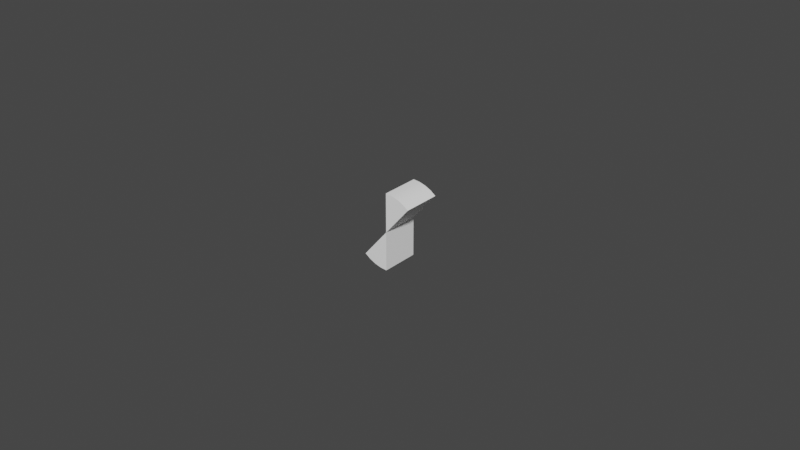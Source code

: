 # Source: white.blend  (saved by Blender 2.83.18; exported with 4.5.12 LTS)
import bpy
from mathutils import Matrix  # noqa: F401  (used for matrix-valued properties, if any)

bpy.ops.wm.read_factory_settings(use_empty=True)
scene = bpy.context.scene
scene.name = 'Scene'

# ---- materials (node trees are filled in below, after node groups)
mat_switchmaterial = bpy.data.materials.new('SwitchMaterial')
mat_switchmaterial.use_transparent_shadow = False

# ---- node groups
ng_auto_smooth = bpy.data.node_groups.new('Auto Smooth', 'GeometryNodeTree')
_s = ng_auto_smooth.interface.new_socket(name='Geometry', in_out='OUTPUT', socket_type='NodeSocketGeometry')
_s = ng_auto_smooth.interface.new_socket(name='Geometry', in_out='INPUT', socket_type='NodeSocketGeometry')
_s = ng_auto_smooth.interface.new_socket(name='Angle', in_out='INPUT', socket_type='NodeSocketFloat')
_s.subtype = 'ANGLE'
_s.min_value = 0.0
_s.max_value = 3.142
ng_auto_smooth.is_modifier = True
_N = ng_auto_smooth.nodes; _L = ng_auto_smooth.links
n0 = _N.new('NodeGroupOutput'); n0.name = 'Group Output'; n0.location = (480, -100)
n1 = _N.new('NodeGroupInput'); n1.name = 'Group Input'; n1.location = (-420, -300)
n2 = _N.new('NodeGroupInput'); n2.name = 'Group Input.001'; n2.location = (-60, -100)
n3 = _N.new('GeometryNodeSetShadeSmooth'); n3.name = 'Set Shade Smooth'; n3.location = (120, -100)
n3.domain = 'EDGE'
n4 = _N.new('GeometryNodeSetShadeSmooth'); n4.name = 'Set Shade Smooth.001'; n4.location = (300, -100)
n5 = _N.new('GeometryNodeInputMeshEdgeAngle'); n5.name = 'Edge Angle'; n5.location = (-420, -220)
n6 = _N.new('GeometryNodeInputEdgeSmooth'); n6.name = 'Is Edge Smooth'; n6.location = (-60, -160)
n7 = _N.new('GeometryNodeInputShadeSmooth'); n7.name = 'Is Face Smooth'; n7.location = (-240, -340)
n8 = _N.new('FunctionNodeBooleanMath'); n8.name = 'Boolean Math'; n8.location = (-60, -220)
n9 = _N.new('FunctionNodeCompare'); n9.name = 'Compare'; n9.location = (-240, -180)
n9.operation = 'LESS_EQUAL'
_L.new(n5.outputs[0], n9.inputs[0])
_L.new(n4.outputs[0], n0.inputs[0])
_L.new(n1.outputs[1], n9.inputs[1])
_L.new(n9.outputs[0], n8.inputs[0])
_L.new(n7.outputs[0], n8.inputs[1])
_L.new(n2.outputs[0], n3.inputs[0])
_L.new(n6.outputs[0], n3.inputs[1])
_L.new(n3.outputs[0], n4.inputs[0])
_L.new(n8.outputs[0], n3.inputs[2])
n0.is_active_output = True

# ---- material node trees
mat_switchmaterial.use_nodes = True; mat_switchmaterial.node_tree.nodes.clear()
_N = mat_switchmaterial.node_tree.nodes; _L = mat_switchmaterial.node_tree.links
n0 = _N.new('ShaderNodeBsdfPrincipled'); n0.name = 'Principled BSDF'; n0.location = (10, 300)
n0.distribution = 'GGX'
n0.subsurface_method = 'BURLEY'
n0.inputs[0].default_value = (1.0, 1.0, 1.0, 1.0)
n0.inputs[3].default_value = 1.45
n0.inputs[27].default_value = (0.0, 0.0, 0.0, 1.0)
n0.inputs[28].default_value = 1.0
n1 = _N.new('ShaderNodeOutputMaterial'); n1.name = 'Material Output'; n1.location = (300, 300)
_L.new(n0.outputs[0], n1.inputs[0])
n1.is_active_output = True

# ---- world
world_world = bpy.data.worlds.new('World'); scene.world = world_world
world_world.use_nodes = True; world_world.node_tree.nodes.clear()
_N = world_world.node_tree.nodes; _L = world_world.node_tree.links
n0 = _N.new('ShaderNodeOutputWorld'); n0.name = 'World Output'; n0.location = (300, 300)
n1 = _N.new('ShaderNodeBackground'); n1.name = 'Background'; n1.location = (10, 300)
n1.inputs[0].default_value = (0.05088, 0.05088, 0.05088, 1.0)
_L.new(n1.outputs[0], n0.inputs[0])
n0.is_active_output = True
world_world.color = (0.05088, 0.05088, 0.05088)
world_world.use_sun_shadow = False
world_world.sun_shadow_jitter_overblur = 0.0

# ---- meshes
me_cylinder_003 = bpy.data.meshes.new('Cylinder.003')
me_cylinder_003.from_pydata([(0.004275, 0.00625, 0.01175), (0.004275, -0.00625, 0.01175), (0.00625, 0.00625, 0.01083), (0.00625, -0.00625, 0.01083), (0.008035, 0.00625, 0.009576), (0.008035, -0.00625, 0.009576), (4.366e-09, -0.00625, -0.0125), (-0.002171, -0.00625, -0.01231), (-0.004275, -0.00625, -0.01175), (2.287e-09, -0.00625, -8.324e-10), (4.366e-09, 0.00625, -0.0125), (-0.002171, 0.00625, -0.01231), (-0.004275, 0.00625, -0.01175), (2.287e-09, 0.00625, -8.324e-10), (0.002171, 0.00625, 0.01231), (0.002171, -0.00625, 0.01231), (2.266e-09, -0.00625, -9.945e-10), (2.266e-09, 0.00625, -9.945e-10), (-2.91e-10, 0.00625, 0.0125), (-2.91e-10, -0.00625, 0.0125), (2.274e-09, -0.00625, -1.158e-09), (2.274e-09, 0.00625, -1.158e-09), (-0.00625, -0.00625, -0.01083), (2.259e-09, -0.00625, -9.621e-10), (-0.00625, 0.00625, -0.01083), (2.259e-09, 0.00625, -9.621e-10), (-0.008035, -0.00625, -0.009576), (2.208e-09, -0.00625, -1.085e-09), (-0.008035, 0.00625, -0.009576), (2.208e-09, 0.00625, -1.085e-09)], [], [(12, 24, 28, 29, 25, 13, 10, 11), (10, 6, 7, 11), (1, 15, 19, 20, 16, 9, 5, 3), (5, 9, 13, 4), (9, 6, 10, 13), (3, 5, 4, 2), (1, 3, 2, 0), (11, 7, 8, 12), (1, 0, 14, 15), (15, 14, 18, 19), (13, 17, 21, 18, 14, 0, 2, 4), (12, 8, 22, 24), (24, 22, 26, 28), (9, 23, 27, 26, 22, 8, 7, 6)])
me_cylinder_003.polygons.foreach_set('use_smooth', [True] * 14)
_uv = me_cylinder_003.uv_layers.new(name='UVMap')
_uv.uv.foreach_set('vector', [0.75, 0.01, 0.75, 0.01, 0.75, 0.01, 0.8374, 0.25, 0.8374, 0.25, 0.8374, 0.25, 0.8321, 0.02447, 0.7917, 0.01365, 0.5556, 0.5, 0.5556, 0.5, 0.5278, 0.5, 0.5278, 0.5, 0.75, 0.49, 0.75, 0.49, 0.75, 0.49, 0.8374, 0.25, 0.8374, 0.25, 0.8374, 0.25, 0.8321, 0.4755, 0.7917, 0.4864, 0.9043, 0.4339, 0.8374, 0.25, 0.8374, 0.25, 0.8889, 0.5, 0.8374, 0.25, 0.9043, 0.06615, 0.9043, 0.06615, 0.8374, 0.25, 0.9722, 0.5, 0.9444, 0.5, 0.9444, 0.5, 0.9722, 0.5, 1.0, 0.5, 0.9722, 0.5, 0.9722, 0.5, 1.0, 0.5, 0.5278, 0.5, 0.5278, 0.5, 0.5, 0.5, 0.5, 0.5, 1.0, 0.5, 1.0, 0.5, 1.0, 0.5, 1.0, 0.5, 1.0, 0.5, 1.0, 0.5, 1.0, 0.5, 1.0, 0.5, 0.8374, 0.25, 0.8374, 0.25, 0.8374, 0.25, 0.75, 0.49, 0.75, 0.49, 0.75, 0.49, 0.7917, 0.4864, 0.9043, 0.4339, 0.5, 0.5, 0.5, 0.5, 0.5, 0.5, 0.5, 0.5, 0.5, 0.5, 0.5, 0.5, 0.5, 0.5, 0.5, 0.5, 0.8374, 0.25, 0.8374, 0.25, 0.8374, 0.25, 0.75, 0.01, 0.75, 0.01, 0.75, 0.01, 0.7917, 0.01365, 0.9043, 0.06615])
me_cylinder_003.materials.append(mat_switchmaterial)
me_cylinder_003.use_remesh_fix_poles = True
me_cylinder_003.use_remesh_preserve_attributes = False
me_cylinder_003.use_mirror_vertex_groups = False
me_cylinder_003.update()

# ---- objects
ob_switch = bpy.data.objects.new('Switch', me_cylinder_003)

# ---- transforms, parenting, visibility, modifiers, constraints
ob_switch.location = (1.11e-16, 0.0, 0.0)
ob_switch.lineart.crease_threshold = 0.0
_m = ob_switch.modifiers.new('Auto Smooth', 'NODES')
_m.node_group = ng_auto_smooth
_gi = [s.identifier for s in ng_auto_smooth.interface.items_tree if s.item_type == 'SOCKET' and s.in_out == 'INPUT']
_m[_gi[1]] = 0.5236  # Angle

# ---- collection membership
scene.collection.objects.link(ob_switch)

# ---- scene / render settings (as saved in the file)
scene.frame_start = 1; scene.frame_end = 250; scene.frame_set(0)
scene.render.engine = 'BLENDER_EEVEE_NEXT'
scene.cycles.use_denoising = False
scene.cycles.samples = 128
scene.cycles.sampling_pattern = 'TABULATED_SOBOL'
scene.cycles.use_adaptive_sampling = False
scene.cycles.use_light_tree = False
scene.view_settings.view_transform = 'Filmic'
bpy.context.view_layer.update()

# ---- added for rendering (the .blend has no active camera and no usable light): camera, sun
cam_auto = bpy.data.cameras.new('AutoCamera')
cam_auto.lens = 50.0
cam_auto.sensor_width = 36.0
cam_auto.clip_end = 1000.0
ob_auto_camera = bpy.data.objects.new('AutoCamera', cam_auto)
scene.collection.objects.link(ob_auto_camera)
ob_auto_camera.location = (0.185045, -0.222054, 0.148036)
ob_auto_camera.rotation_euler = (1.09748, -7.21219e-08, 0.694738)
scene.camera = ob_auto_camera
light_auto_sun = bpy.data.lights.new('AutoSun', 'SUN')
light_auto_sun.energy = 3.0
light_auto_sun.angle = 0.0523599
ob_auto_sun = bpy.data.objects.new('AutoSun', light_auto_sun)
scene.collection.objects.link(ob_auto_sun)
ob_auto_sun.rotation_euler = (0.872665, 0.174533, 0.523599)
bpy.context.view_layer.update()
